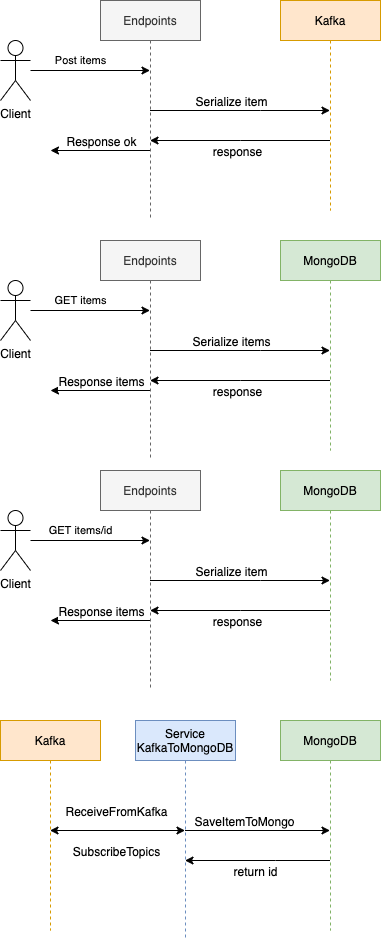

The diagram above was exported from draw.io. Its source (the exported page's mxGraphModel, read from the mxfile embedded in the PNG):
<mxGraphModel dx="801" dy="483" grid="1" gridSize="10" guides="1" tooltips="1" connect="1" arrows="1" fold="1" page="1" pageScale="1" pageWidth="827" pageHeight="1169" math="0" shadow="0">
  <root>
    <mxCell id="WIyWlLk6GJQsqaUBKTNV-0" />
    <mxCell id="WIyWlLk6GJQsqaUBKTNV-1" parent="WIyWlLk6GJQsqaUBKTNV-0" />
    <mxCell id="NquQkHjeB7K87Nn-71vo-7" value="Post items" style="edgeStyle=orthogonalEdgeStyle;rounded=0;orthogonalLoop=1;jettySize=auto;html=1;" edge="1" parent="WIyWlLk6GJQsqaUBKTNV-1" source="NquQkHjeB7K87Nn-71vo-0" target="NquQkHjeB7K87Nn-71vo-5">
      <mxGeometry x="-0.1632" y="10" relative="1" as="geometry">
        <Array as="points">
          <mxPoint x="250" y="160" />
          <mxPoint x="250" y="160" />
        </Array>
        <mxPoint as="offset" />
      </mxGeometry>
    </mxCell>
    <mxCell id="NquQkHjeB7K87Nn-71vo-0" value="Client" style="shape=umlActor;verticalLabelPosition=bottom;labelBackgroundColor=#ffffff;verticalAlign=top;html=1;outlineConnect=0;" vertex="1" parent="WIyWlLk6GJQsqaUBKTNV-1">
      <mxGeometry x="140" y="130" width="30" height="60" as="geometry" />
    </mxCell>
    <mxCell id="NquQkHjeB7K87Nn-71vo-9" style="edgeStyle=orthogonalEdgeStyle;rounded=0;orthogonalLoop=1;jettySize=auto;html=1;" edge="1" parent="WIyWlLk6GJQsqaUBKTNV-1" source="NquQkHjeB7K87Nn-71vo-5" target="NquQkHjeB7K87Nn-71vo-8">
      <mxGeometry relative="1" as="geometry">
        <Array as="points">
          <mxPoint x="400" y="200" />
          <mxPoint x="400" y="200" />
        </Array>
      </mxGeometry>
    </mxCell>
    <mxCell id="NquQkHjeB7K87Nn-71vo-11" value="Serialize item" style="text;html=1;align=center;verticalAlign=middle;resizable=0;points=[];labelBackgroundColor=#ffffff;" vertex="1" connectable="0" parent="NquQkHjeB7K87Nn-71vo-9">
      <mxGeometry x="0.2278" y="32" relative="1" as="geometry">
        <mxPoint x="-30.5" y="22" as="offset" />
      </mxGeometry>
    </mxCell>
    <mxCell id="NquQkHjeB7K87Nn-71vo-14" style="edgeStyle=orthogonalEdgeStyle;rounded=0;orthogonalLoop=1;jettySize=auto;html=1;" edge="1" parent="WIyWlLk6GJQsqaUBKTNV-1" source="NquQkHjeB7K87Nn-71vo-5">
      <mxGeometry relative="1" as="geometry">
        <mxPoint x="190" y="240" as="targetPoint" />
        <Array as="points">
          <mxPoint x="190" y="240" />
        </Array>
      </mxGeometry>
    </mxCell>
    <mxCell id="NquQkHjeB7K87Nn-71vo-15" value="Response ok" style="text;html=1;align=center;verticalAlign=middle;resizable=0;points=[];labelBackgroundColor=#ffffff;" vertex="1" connectable="0" parent="NquQkHjeB7K87Nn-71vo-14">
      <mxGeometry x="-0.1057" y="-2" relative="1" as="geometry">
        <mxPoint x="-5.5" y="-8" as="offset" />
      </mxGeometry>
    </mxCell>
    <mxCell id="NquQkHjeB7K87Nn-71vo-5" value="Endpoints" style="shape=umlLifeline;perimeter=lifelinePerimeter;whiteSpace=wrap;html=1;container=1;collapsible=0;recursiveResize=0;outlineConnect=0;fillColor=#f5f5f5;strokeColor=#666666;fontColor=#333333;" vertex="1" parent="WIyWlLk6GJQsqaUBKTNV-1">
      <mxGeometry x="240" y="90" width="100" height="220" as="geometry" />
    </mxCell>
    <mxCell id="NquQkHjeB7K87Nn-71vo-10" style="edgeStyle=orthogonalEdgeStyle;rounded=0;orthogonalLoop=1;jettySize=auto;html=1;" edge="1" parent="WIyWlLk6GJQsqaUBKTNV-1" source="NquQkHjeB7K87Nn-71vo-8" target="NquQkHjeB7K87Nn-71vo-5">
      <mxGeometry relative="1" as="geometry">
        <Array as="points">
          <mxPoint x="380" y="230" />
          <mxPoint x="380" y="230" />
        </Array>
      </mxGeometry>
    </mxCell>
    <mxCell id="NquQkHjeB7K87Nn-71vo-12" value="response" style="text;html=1;align=center;verticalAlign=middle;resizable=0;points=[];labelBackgroundColor=#ffffff;" vertex="1" connectable="0" parent="NquQkHjeB7K87Nn-71vo-10">
      <mxGeometry x="0.0388" y="2" relative="1" as="geometry">
        <mxPoint y="8" as="offset" />
      </mxGeometry>
    </mxCell>
    <mxCell id="NquQkHjeB7K87Nn-71vo-8" value="Kafka" style="shape=umlLifeline;perimeter=lifelinePerimeter;whiteSpace=wrap;html=1;container=1;collapsible=0;recursiveResize=0;outlineConnect=0;fillColor=#ffe6cc;strokeColor=#d79b00;" vertex="1" parent="WIyWlLk6GJQsqaUBKTNV-1">
      <mxGeometry x="420" y="90" width="100" height="210" as="geometry" />
    </mxCell>
    <mxCell id="NquQkHjeB7K87Nn-71vo-18" style="edgeStyle=orthogonalEdgeStyle;rounded=0;orthogonalLoop=1;jettySize=auto;html=1;" edge="1" parent="WIyWlLk6GJQsqaUBKTNV-1" target="NquQkHjeB7K87Nn-71vo-25">
      <mxGeometry relative="1" as="geometry">
        <Array as="points">
          <mxPoint x="435" y="920" />
          <mxPoint x="435" y="920" />
        </Array>
        <mxPoint x="324.5" y="920" as="sourcePoint" />
      </mxGeometry>
    </mxCell>
    <mxCell id="NquQkHjeB7K87Nn-71vo-19" value="SaveItemToMongo" style="text;html=1;align=center;verticalAlign=middle;resizable=0;points=[];labelBackgroundColor=#ffffff;" vertex="1" connectable="0" parent="NquQkHjeB7K87Nn-71vo-18">
      <mxGeometry x="0.2278" y="32" relative="1" as="geometry">
        <mxPoint x="-30.5" y="22" as="offset" />
      </mxGeometry>
    </mxCell>
    <mxCell id="NquQkHjeB7K87Nn-71vo-23" style="edgeStyle=orthogonalEdgeStyle;rounded=0;orthogonalLoop=1;jettySize=auto;html=1;" edge="1" parent="WIyWlLk6GJQsqaUBKTNV-1" source="NquQkHjeB7K87Nn-71vo-25">
      <mxGeometry relative="1" as="geometry">
        <Array as="points">
          <mxPoint x="415" y="950" />
          <mxPoint x="415" y="950" />
        </Array>
        <mxPoint x="324.5" y="950" as="targetPoint" />
      </mxGeometry>
    </mxCell>
    <mxCell id="NquQkHjeB7K87Nn-71vo-24" value="return id" style="text;html=1;align=center;verticalAlign=middle;resizable=0;points=[];labelBackgroundColor=#ffffff;" vertex="1" connectable="0" parent="NquQkHjeB7K87Nn-71vo-23">
      <mxGeometry x="0.0388" y="2" relative="1" as="geometry">
        <mxPoint y="8" as="offset" />
      </mxGeometry>
    </mxCell>
    <mxCell id="NquQkHjeB7K87Nn-71vo-25" value="MongoDB" style="shape=umlLifeline;perimeter=lifelinePerimeter;whiteSpace=wrap;html=1;container=1;collapsible=0;recursiveResize=0;outlineConnect=0;fillColor=#d5e8d4;strokeColor=#82b366;" vertex="1" parent="WIyWlLk6GJQsqaUBKTNV-1">
      <mxGeometry x="420" y="810" width="100" height="210" as="geometry" />
    </mxCell>
    <mxCell id="NquQkHjeB7K87Nn-71vo-28" style="edgeStyle=orthogonalEdgeStyle;rounded=0;orthogonalLoop=1;jettySize=auto;html=1;startArrow=classic;startFill=1;" edge="1" parent="WIyWlLk6GJQsqaUBKTNV-1" source="NquQkHjeB7K87Nn-71vo-26" target="NquQkHjeB7K87Nn-71vo-27">
      <mxGeometry relative="1" as="geometry">
        <Array as="points">
          <mxPoint x="225" y="920" />
          <mxPoint x="225" y="920" />
        </Array>
      </mxGeometry>
    </mxCell>
    <mxCell id="NquQkHjeB7K87Nn-71vo-29" value="ReceiveFromKafka" style="text;html=1;align=center;verticalAlign=middle;resizable=0;points=[];labelBackgroundColor=#ffffff;" vertex="1" connectable="0" parent="NquQkHjeB7K87Nn-71vo-28">
      <mxGeometry x="0.2517" relative="1" as="geometry">
        <mxPoint x="14.5" y="-20" as="offset" />
      </mxGeometry>
    </mxCell>
    <mxCell id="NquQkHjeB7K87Nn-71vo-31" value="SubscribeTopics" style="text;html=1;align=center;verticalAlign=middle;resizable=0;points=[];labelBackgroundColor=#ffffff;" vertex="1" connectable="0" parent="NquQkHjeB7K87Nn-71vo-28">
      <mxGeometry x="0.4295" y="1" relative="1" as="geometry">
        <mxPoint x="26.5" y="19" as="offset" />
      </mxGeometry>
    </mxCell>
    <mxCell id="NquQkHjeB7K87Nn-71vo-26" value="Service KafkaToMongoDB" style="shape=umlLifeline;perimeter=lifelinePerimeter;whiteSpace=wrap;html=1;container=1;collapsible=0;recursiveResize=0;outlineConnect=0;fillColor=#dae8fc;strokeColor=#6c8ebf;" vertex="1" parent="WIyWlLk6GJQsqaUBKTNV-1">
      <mxGeometry x="275" y="810" width="100" height="220" as="geometry" />
    </mxCell>
    <mxCell id="NquQkHjeB7K87Nn-71vo-27" value="Kafka" style="shape=umlLifeline;perimeter=lifelinePerimeter;whiteSpace=wrap;html=1;container=1;collapsible=0;recursiveResize=0;outlineConnect=0;fillColor=#ffe6cc;strokeColor=#d79b00;" vertex="1" parent="WIyWlLk6GJQsqaUBKTNV-1">
      <mxGeometry x="140" y="810" width="100" height="210" as="geometry" />
    </mxCell>
    <mxCell id="NquQkHjeB7K87Nn-71vo-32" value="GET items" style="edgeStyle=orthogonalEdgeStyle;rounded=0;orthogonalLoop=1;jettySize=auto;html=1;" edge="1" parent="WIyWlLk6GJQsqaUBKTNV-1" source="NquQkHjeB7K87Nn-71vo-33" target="NquQkHjeB7K87Nn-71vo-38">
      <mxGeometry x="-0.1632" y="10" relative="1" as="geometry">
        <Array as="points">
          <mxPoint x="250" y="400" />
          <mxPoint x="250" y="400" />
        </Array>
        <mxPoint as="offset" />
      </mxGeometry>
    </mxCell>
    <mxCell id="NquQkHjeB7K87Nn-71vo-33" value="Client" style="shape=umlActor;verticalLabelPosition=bottom;labelBackgroundColor=#ffffff;verticalAlign=top;html=1;outlineConnect=0;" vertex="1" parent="WIyWlLk6GJQsqaUBKTNV-1">
      <mxGeometry x="140" y="370" width="30" height="60" as="geometry" />
    </mxCell>
    <mxCell id="NquQkHjeB7K87Nn-71vo-34" style="edgeStyle=orthogonalEdgeStyle;rounded=0;orthogonalLoop=1;jettySize=auto;html=1;" edge="1" parent="WIyWlLk6GJQsqaUBKTNV-1" source="NquQkHjeB7K87Nn-71vo-38" target="NquQkHjeB7K87Nn-71vo-41">
      <mxGeometry relative="1" as="geometry">
        <Array as="points">
          <mxPoint x="400" y="440" />
          <mxPoint x="400" y="440" />
        </Array>
      </mxGeometry>
    </mxCell>
    <mxCell id="NquQkHjeB7K87Nn-71vo-35" value="Serialize items" style="text;html=1;align=center;verticalAlign=middle;resizable=0;points=[];labelBackgroundColor=#ffffff;" vertex="1" connectable="0" parent="NquQkHjeB7K87Nn-71vo-34">
      <mxGeometry x="0.2278" y="32" relative="1" as="geometry">
        <mxPoint x="-30.5" y="22" as="offset" />
      </mxGeometry>
    </mxCell>
    <mxCell id="NquQkHjeB7K87Nn-71vo-36" style="edgeStyle=orthogonalEdgeStyle;rounded=0;orthogonalLoop=1;jettySize=auto;html=1;" edge="1" parent="WIyWlLk6GJQsqaUBKTNV-1" source="NquQkHjeB7K87Nn-71vo-38">
      <mxGeometry relative="1" as="geometry">
        <mxPoint x="190" y="480" as="targetPoint" />
        <Array as="points">
          <mxPoint x="190" y="480" />
        </Array>
      </mxGeometry>
    </mxCell>
    <mxCell id="NquQkHjeB7K87Nn-71vo-37" value="Response items" style="text;html=1;align=center;verticalAlign=middle;resizable=0;points=[];labelBackgroundColor=#ffffff;" vertex="1" connectable="0" parent="NquQkHjeB7K87Nn-71vo-36">
      <mxGeometry x="-0.1057" y="-2" relative="1" as="geometry">
        <mxPoint x="-5.5" y="-8" as="offset" />
      </mxGeometry>
    </mxCell>
    <mxCell id="NquQkHjeB7K87Nn-71vo-38" value="Endpoints" style="shape=umlLifeline;perimeter=lifelinePerimeter;whiteSpace=wrap;html=1;container=1;collapsible=0;recursiveResize=0;outlineConnect=0;fillColor=#f5f5f5;strokeColor=#666666;fontColor=#333333;" vertex="1" parent="WIyWlLk6GJQsqaUBKTNV-1">
      <mxGeometry x="240" y="330" width="100" height="220" as="geometry" />
    </mxCell>
    <mxCell id="NquQkHjeB7K87Nn-71vo-39" style="edgeStyle=orthogonalEdgeStyle;rounded=0;orthogonalLoop=1;jettySize=auto;html=1;" edge="1" parent="WIyWlLk6GJQsqaUBKTNV-1" source="NquQkHjeB7K87Nn-71vo-41" target="NquQkHjeB7K87Nn-71vo-38">
      <mxGeometry relative="1" as="geometry">
        <Array as="points">
          <mxPoint x="380" y="470" />
          <mxPoint x="380" y="470" />
        </Array>
      </mxGeometry>
    </mxCell>
    <mxCell id="NquQkHjeB7K87Nn-71vo-40" value="response" style="text;html=1;align=center;verticalAlign=middle;resizable=0;points=[];labelBackgroundColor=#ffffff;" vertex="1" connectable="0" parent="NquQkHjeB7K87Nn-71vo-39">
      <mxGeometry x="0.0388" y="2" relative="1" as="geometry">
        <mxPoint y="8" as="offset" />
      </mxGeometry>
    </mxCell>
    <mxCell id="NquQkHjeB7K87Nn-71vo-41" value="MongoDB" style="shape=umlLifeline;perimeter=lifelinePerimeter;whiteSpace=wrap;html=1;container=1;collapsible=0;recursiveResize=0;outlineConnect=0;fillColor=#d5e8d4;strokeColor=#82b366;" vertex="1" parent="WIyWlLk6GJQsqaUBKTNV-1">
      <mxGeometry x="420" y="330" width="100" height="210" as="geometry" />
    </mxCell>
    <mxCell id="NquQkHjeB7K87Nn-71vo-42" value="GET items/id" style="edgeStyle=orthogonalEdgeStyle;rounded=0;orthogonalLoop=1;jettySize=auto;html=1;" edge="1" parent="WIyWlLk6GJQsqaUBKTNV-1" source="NquQkHjeB7K87Nn-71vo-43" target="NquQkHjeB7K87Nn-71vo-48">
      <mxGeometry x="-0.1632" y="10" relative="1" as="geometry">
        <Array as="points">
          <mxPoint x="250" y="630" />
          <mxPoint x="250" y="630" />
        </Array>
        <mxPoint as="offset" />
      </mxGeometry>
    </mxCell>
    <mxCell id="NquQkHjeB7K87Nn-71vo-43" value="Client" style="shape=umlActor;verticalLabelPosition=bottom;labelBackgroundColor=#ffffff;verticalAlign=top;html=1;outlineConnect=0;" vertex="1" parent="WIyWlLk6GJQsqaUBKTNV-1">
      <mxGeometry x="140" y="600" width="30" height="60" as="geometry" />
    </mxCell>
    <mxCell id="NquQkHjeB7K87Nn-71vo-44" style="edgeStyle=orthogonalEdgeStyle;rounded=0;orthogonalLoop=1;jettySize=auto;html=1;" edge="1" parent="WIyWlLk6GJQsqaUBKTNV-1" source="NquQkHjeB7K87Nn-71vo-48" target="NquQkHjeB7K87Nn-71vo-51">
      <mxGeometry relative="1" as="geometry">
        <Array as="points">
          <mxPoint x="400" y="670" />
          <mxPoint x="400" y="670" />
        </Array>
      </mxGeometry>
    </mxCell>
    <mxCell id="NquQkHjeB7K87Nn-71vo-45" value="Serialize item" style="text;html=1;align=center;verticalAlign=middle;resizable=0;points=[];labelBackgroundColor=#ffffff;" vertex="1" connectable="0" parent="NquQkHjeB7K87Nn-71vo-44">
      <mxGeometry x="0.2278" y="32" relative="1" as="geometry">
        <mxPoint x="-30.5" y="22" as="offset" />
      </mxGeometry>
    </mxCell>
    <mxCell id="NquQkHjeB7K87Nn-71vo-46" style="edgeStyle=orthogonalEdgeStyle;rounded=0;orthogonalLoop=1;jettySize=auto;html=1;" edge="1" parent="WIyWlLk6GJQsqaUBKTNV-1" source="NquQkHjeB7K87Nn-71vo-48">
      <mxGeometry relative="1" as="geometry">
        <mxPoint x="190" y="710" as="targetPoint" />
        <Array as="points">
          <mxPoint x="190" y="710" />
        </Array>
      </mxGeometry>
    </mxCell>
    <mxCell id="NquQkHjeB7K87Nn-71vo-47" value="Response items" style="text;html=1;align=center;verticalAlign=middle;resizable=0;points=[];labelBackgroundColor=#ffffff;" vertex="1" connectable="0" parent="NquQkHjeB7K87Nn-71vo-46">
      <mxGeometry x="-0.1057" y="-2" relative="1" as="geometry">
        <mxPoint x="-5.5" y="-8" as="offset" />
      </mxGeometry>
    </mxCell>
    <mxCell id="NquQkHjeB7K87Nn-71vo-48" value="Endpoints" style="shape=umlLifeline;perimeter=lifelinePerimeter;whiteSpace=wrap;html=1;container=1;collapsible=0;recursiveResize=0;outlineConnect=0;fillColor=#f5f5f5;strokeColor=#666666;fontColor=#333333;" vertex="1" parent="WIyWlLk6GJQsqaUBKTNV-1">
      <mxGeometry x="240" y="560" width="100" height="220" as="geometry" />
    </mxCell>
    <mxCell id="NquQkHjeB7K87Nn-71vo-49" style="edgeStyle=orthogonalEdgeStyle;rounded=0;orthogonalLoop=1;jettySize=auto;html=1;" edge="1" parent="WIyWlLk6GJQsqaUBKTNV-1" source="NquQkHjeB7K87Nn-71vo-51" target="NquQkHjeB7K87Nn-71vo-48">
      <mxGeometry relative="1" as="geometry">
        <Array as="points">
          <mxPoint x="380" y="700" />
          <mxPoint x="380" y="700" />
        </Array>
      </mxGeometry>
    </mxCell>
    <mxCell id="NquQkHjeB7K87Nn-71vo-50" value="response" style="text;html=1;align=center;verticalAlign=middle;resizable=0;points=[];labelBackgroundColor=#ffffff;" vertex="1" connectable="0" parent="NquQkHjeB7K87Nn-71vo-49">
      <mxGeometry x="0.0388" y="2" relative="1" as="geometry">
        <mxPoint y="8" as="offset" />
      </mxGeometry>
    </mxCell>
    <mxCell id="NquQkHjeB7K87Nn-71vo-51" value="MongoDB" style="shape=umlLifeline;perimeter=lifelinePerimeter;whiteSpace=wrap;html=1;container=1;collapsible=0;recursiveResize=0;outlineConnect=0;fillColor=#d5e8d4;strokeColor=#82b366;" vertex="1" parent="WIyWlLk6GJQsqaUBKTNV-1">
      <mxGeometry x="420" y="560" width="100" height="210" as="geometry" />
    </mxCell>
  </root>
</mxGraphModel>